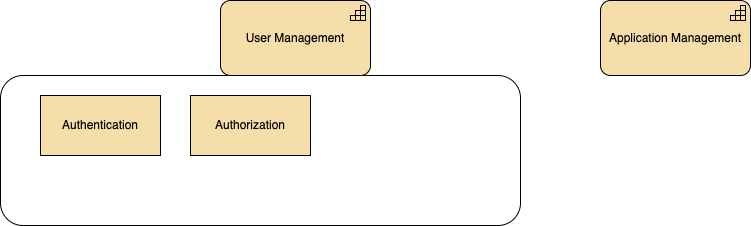

The diagram above was exported from draw.io. Its source (the exported page's mxGraphModel, read from the mxfile embedded in the PNG):
<mxGraphModel dx="1579" dy="547" grid="1" gridSize="10" guides="1" tooltips="1" connect="1" arrows="1" fold="1" page="1" pageScale="1" pageWidth="850" pageHeight="1100" math="0" shadow="0">
  <root>
    <mxCell id="0" />
    <mxCell id="1" parent="0" />
    <mxCell id="8" value="" style="rounded=1;whiteSpace=wrap;html=1;" vertex="1" parent="1">
      <mxGeometry x="-150" y="350" width="520" height="150" as="geometry" />
    </mxCell>
    <mxCell id="2" value="User Management" style="html=1;outlineConnect=0;whiteSpace=wrap;fillColor=#F5DEAA;shape=mxgraph.archimate3.application;appType=capability;archiType=rounded;" parent="1" vertex="1">
      <mxGeometry x="70" y="275" width="150" height="75" as="geometry" />
    </mxCell>
    <mxCell id="3" value="Authentication" style="whiteSpace=wrap;html=1;fillColor=#F5DEAA;" vertex="1" parent="1">
      <mxGeometry x="-110" y="370" width="120" height="60" as="geometry" />
    </mxCell>
    <mxCell id="6" value="Authorization" style="whiteSpace=wrap;html=1;fillColor=#F5DEAA;" vertex="1" parent="1">
      <mxGeometry x="40" y="370" width="120" height="60" as="geometry" />
    </mxCell>
    <mxCell id="9" value="Application Management" style="html=1;outlineConnect=0;whiteSpace=wrap;fillColor=#F5DEAA;shape=mxgraph.archimate3.application;appType=capability;archiType=rounded;" vertex="1" parent="1">
      <mxGeometry x="450" y="275" width="150" height="75" as="geometry" />
    </mxCell>
  </root>
</mxGraphModel>